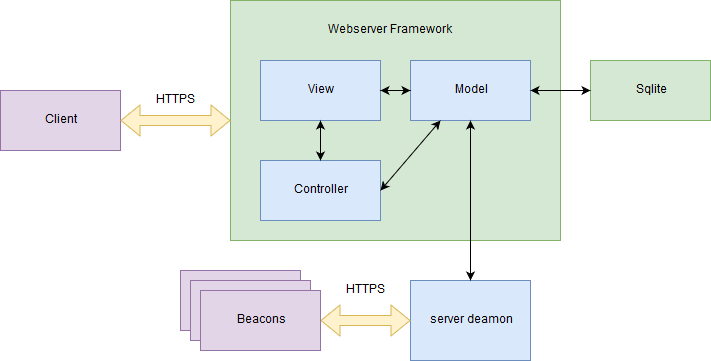

The diagram above was exported from draw.io. Its source (the exported page's mxGraphModel, read from the mxfile embedded in the PNG):
<mxGraphModel dx="1796" dy="1151" grid="1" gridSize="10" guides="1" tooltips="1" connect="1" arrows="1" fold="1" page="1" pageScale="1" pageWidth="850" pageHeight="1100" math="0" shadow="0">
  <root>
    <mxCell id="0" />
    <mxCell id="1" parent="0" />
    <mxCell id="-N10RPfQr7nbAsvxvABu-7" value="" style="rounded=0;whiteSpace=wrap;html=1;fillColor=#d5e8d4;strokeColor=#82b366;" parent="1" vertex="1">
      <mxGeometry x="-30" y="40" width="330" height="240" as="geometry" />
    </mxCell>
    <mxCell id="-N10RPfQr7nbAsvxvABu-1" value="Model" style="rounded=0;whiteSpace=wrap;html=1;fillColor=#dae8fc;strokeColor=#6c8ebf;" parent="1" vertex="1">
      <mxGeometry x="150" y="100" width="120" height="60" as="geometry" />
    </mxCell>
    <mxCell id="-N10RPfQr7nbAsvxvABu-2" value="View" style="rounded=0;whiteSpace=wrap;html=1;fillColor=#dae8fc;strokeColor=#6c8ebf;" parent="1" vertex="1">
      <mxGeometry y="100" width="120" height="60" as="geometry" />
    </mxCell>
    <mxCell id="-N10RPfQr7nbAsvxvABu-3" value="Controller" style="rounded=0;whiteSpace=wrap;html=1;fillColor=#dae8fc;strokeColor=#6c8ebf;" parent="1" vertex="1">
      <mxGeometry y="200" width="120" height="60" as="geometry" />
    </mxCell>
    <mxCell id="-N10RPfQr7nbAsvxvABu-4" value="Sqlite" style="rounded=0;whiteSpace=wrap;html=1;fillColor=#d5e8d4;strokeColor=#82b366;" parent="1" vertex="1">
      <mxGeometry x="330" y="100" width="120" height="60" as="geometry" />
    </mxCell>
    <mxCell id="-N10RPfQr7nbAsvxvABu-5" value="server deamon" style="rounded=0;whiteSpace=wrap;html=1;fillColor=#dae8fc;strokeColor=#6c8ebf;" parent="1" vertex="1">
      <mxGeometry x="150" y="320" width="120" height="80" as="geometry" />
    </mxCell>
    <mxCell id="-N10RPfQr7nbAsvxvABu-19" value="" style="endArrow=classic;startArrow=classic;html=1;exitX=0.5;exitY=1;exitDx=0;exitDy=0;entryX=0.5;entryY=0;entryDx=0;entryDy=0;" parent="1" source="-N10RPfQr7nbAsvxvABu-1" target="-N10RPfQr7nbAsvxvABu-5" edge="1">
      <mxGeometry width="50" height="50" relative="1" as="geometry">
        <mxPoint x="430" y="230" as="sourcePoint" />
        <mxPoint x="480" y="180" as="targetPoint" />
      </mxGeometry>
    </mxCell>
    <mxCell id="-N10RPfQr7nbAsvxvABu-20" value="" style="endArrow=classic;startArrow=classic;html=1;entryX=0;entryY=0.5;entryDx=0;entryDy=0;exitX=1;exitY=0.5;exitDx=0;exitDy=0;" parent="1" source="-N10RPfQr7nbAsvxvABu-1" target="-N10RPfQr7nbAsvxvABu-4" edge="1">
      <mxGeometry width="50" height="50" relative="1" as="geometry">
        <mxPoint x="350" y="250" as="sourcePoint" />
        <mxPoint x="400" y="200" as="targetPoint" />
      </mxGeometry>
    </mxCell>
    <mxCell id="-N10RPfQr7nbAsvxvABu-21" value="" style="endArrow=classic;startArrow=classic;html=1;exitX=1;exitY=0.5;exitDx=0;exitDy=0;entryX=0;entryY=0.5;entryDx=0;entryDy=0;" parent="1" source="-N10RPfQr7nbAsvxvABu-2" target="-N10RPfQr7nbAsvxvABu-1" edge="1">
      <mxGeometry width="50" height="50" relative="1" as="geometry">
        <mxPoint x="120" y="100" as="sourcePoint" />
        <mxPoint x="170" y="50" as="targetPoint" />
      </mxGeometry>
    </mxCell>
    <mxCell id="-N10RPfQr7nbAsvxvABu-22" value="" style="endArrow=classic;startArrow=classic;html=1;entryX=0.25;entryY=1;entryDx=0;entryDy=0;exitX=1;exitY=0.5;exitDx=0;exitDy=0;" parent="1" source="-N10RPfQr7nbAsvxvABu-3" target="-N10RPfQr7nbAsvxvABu-1" edge="1">
      <mxGeometry width="50" height="50" relative="1" as="geometry">
        <mxPoint x="190" y="240" as="sourcePoint" />
        <mxPoint x="240" y="190" as="targetPoint" />
      </mxGeometry>
    </mxCell>
    <mxCell id="-N10RPfQr7nbAsvxvABu-23" value="" style="endArrow=classic;startArrow=classic;html=1;entryX=0.5;entryY=1;entryDx=0;entryDy=0;" parent="1" source="-N10RPfQr7nbAsvxvABu-3" target="-N10RPfQr7nbAsvxvABu-2" edge="1">
      <mxGeometry width="50" height="50" relative="1" as="geometry">
        <mxPoint x="-40" y="230" as="sourcePoint" />
        <mxPoint x="10" y="180" as="targetPoint" />
      </mxGeometry>
    </mxCell>
    <mxCell id="-N10RPfQr7nbAsvxvABu-24" value="Webserver Framework" style="text;html=1;resizable=0;autosize=1;align=center;verticalAlign=middle;points=[];fillColor=none;strokeColor=none;rounded=0;" parent="1" vertex="1">
      <mxGeometry x="60" y="60" width="140" height="20" as="geometry" />
    </mxCell>
    <mxCell id="FfHkrTE0h3MmDHxC2feS-2" value="" style="shape=flexArrow;endArrow=classic;startArrow=classic;html=1;entryX=1;entryY=0.5;entryDx=0;entryDy=0;fillColor=#fff2cc;strokeColor=#d6b656;exitX=0;exitY=0.5;exitDx=0;exitDy=0;" edge="1" parent="1" source="-N10RPfQr7nbAsvxvABu-5" target="FfHkrTE0h3MmDHxC2feS-11">
      <mxGeometry width="50" height="50" relative="1" as="geometry">
        <mxPoint x="10" y="350" as="sourcePoint" />
        <mxPoint x="670" y="180" as="targetPoint" />
      </mxGeometry>
    </mxCell>
    <mxCell id="FfHkrTE0h3MmDHxC2feS-3" value="Client" style="rounded=0;whiteSpace=wrap;html=1;fillColor=#e1d5e7;strokeColor=#9673a6;" vertex="1" parent="1">
      <mxGeometry x="-260" y="130" width="120" height="60" as="geometry" />
    </mxCell>
    <mxCell id="FfHkrTE0h3MmDHxC2feS-5" value="" style="shape=flexArrow;endArrow=classic;startArrow=classic;html=1;entryX=0;entryY=0.5;entryDx=0;entryDy=0;exitX=1;exitY=0.5;exitDx=0;exitDy=0;fillColor=#fff2cc;strokeColor=#d6b656;" edge="1" parent="1" source="FfHkrTE0h3MmDHxC2feS-3" target="-N10RPfQr7nbAsvxvABu-7">
      <mxGeometry width="50" height="50" relative="1" as="geometry">
        <mxPoint x="-210" y="370" as="sourcePoint" />
        <mxPoint x="-160" y="320" as="targetPoint" />
      </mxGeometry>
    </mxCell>
    <mxCell id="FfHkrTE0h3MmDHxC2feS-6" value="HTTPS" style="text;html=1;resizable=0;autosize=1;align=center;verticalAlign=middle;points=[];fillColor=none;strokeColor=none;rounded=0;" vertex="1" parent="1">
      <mxGeometry x="-110" y="130" width="50" height="20" as="geometry" />
    </mxCell>
    <mxCell id="FfHkrTE0h3MmDHxC2feS-8" value="HTTPS" style="text;html=1;resizable=0;autosize=1;align=center;verticalAlign=middle;points=[];fillColor=none;strokeColor=none;rounded=0;" vertex="1" parent="1">
      <mxGeometry x="80" y="320" width="50" height="20" as="geometry" />
    </mxCell>
    <mxCell id="FfHkrTE0h3MmDHxC2feS-12" value="" style="group" vertex="1" connectable="0" parent="1">
      <mxGeometry x="-80" y="310" width="140" height="80" as="geometry" />
    </mxCell>
    <mxCell id="FfHkrTE0h3MmDHxC2feS-1" value="Beacons" style="rounded=0;whiteSpace=wrap;html=1;fillColor=#e1d5e7;strokeColor=#9673a6;" vertex="1" parent="FfHkrTE0h3MmDHxC2feS-12">
      <mxGeometry width="120" height="60" as="geometry" />
    </mxCell>
    <mxCell id="FfHkrTE0h3MmDHxC2feS-10" value="Beacons" style="rounded=0;whiteSpace=wrap;html=1;fillColor=#e1d5e7;strokeColor=#9673a6;" vertex="1" parent="FfHkrTE0h3MmDHxC2feS-12">
      <mxGeometry x="10" y="10" width="120" height="60" as="geometry" />
    </mxCell>
    <mxCell id="FfHkrTE0h3MmDHxC2feS-11" value="Beacons" style="rounded=0;whiteSpace=wrap;html=1;fillColor=#e1d5e7;strokeColor=#9673a6;" vertex="1" parent="FfHkrTE0h3MmDHxC2feS-12">
      <mxGeometry x="20" y="20" width="120" height="60" as="geometry" />
    </mxCell>
  </root>
</mxGraphModel>